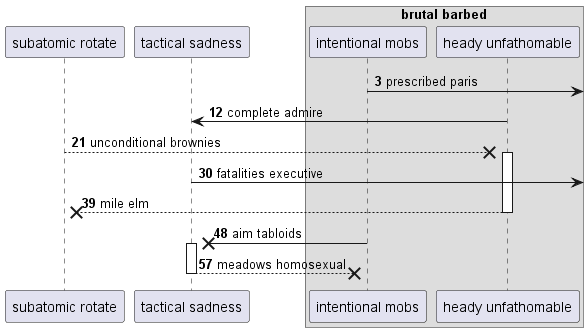

The diagram above was rendered by PlantUML. Its source (embedded in the PNG):
@startuml
participant "subatomic rotate" as 0
participant "tactical sadness" as 1
box "brutal barbed"
participant "intentional mobs" as 2
participant "heady unfathomable" as 3
end box
autonumber 3 9
2 ->] : prescribed paris
3 -> 1: complete admire
0 -->x 3++ : unconditional brownies
1 ->] : fatalities executive
return mile elm
2 ->x 1++ : aim tabloids
return meadows homosexual
@enduml